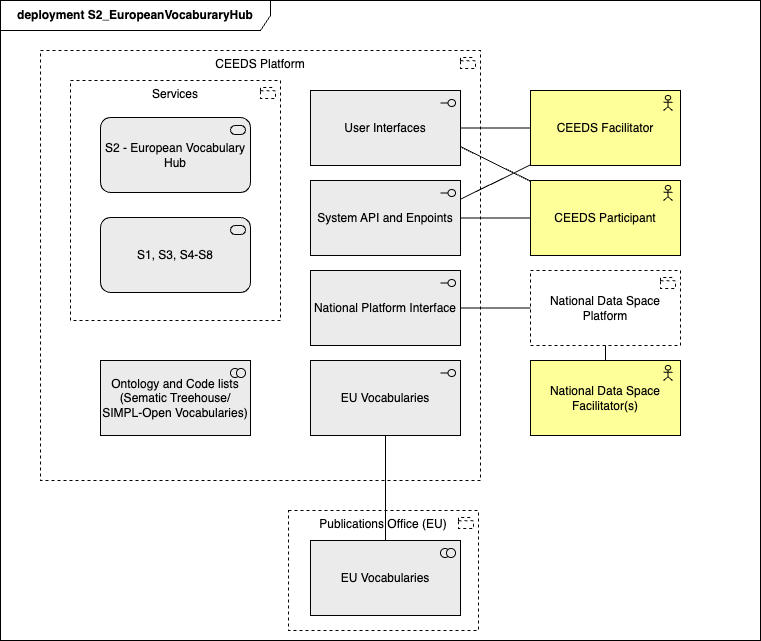

The diagram above was exported from draw.io. Its source (the exported page's mxGraphModel, read from the mxfile embedded in the PNG):
<mxGraphModel dx="1086" dy="589" grid="1" gridSize="10" guides="1" tooltips="1" connect="1" arrows="1" fold="1" page="1" pageScale="1" pageWidth="850" pageHeight="1100" math="0" shadow="0">
  <root>
    <mxCell id="0" />
    <mxCell id="1" parent="0" />
    <mxCell id="_8lGVUZ2kYgyrlqhg3z_-1" value="deployment S2_EuropeanVocaburaryHub" style="shape=umlFrame;whiteSpace=wrap;html=1;pointerEvents=0;recursiveResize=0;container=1;collapsible=0;width=270;height=30;fontStyle=1" parent="1" vertex="1">
      <mxGeometry x="40" y="40" width="760" height="640" as="geometry" />
    </mxCell>
    <mxCell id="25" value="Publications Office (EU)" style="html=1;outlineConnect=0;whiteSpace=wrap;shape=mxgraph.archimate3.application;appType=grouping;archiType=square;dashed=1;fillColor=none;verticalAlign=top;" parent="_8lGVUZ2kYgyrlqhg3z_-1" vertex="1">
      <mxGeometry x="288" y="510" width="190" height="120" as="geometry" />
    </mxCell>
    <mxCell id="2" value="CEEDS Platform" style="html=1;outlineConnect=0;whiteSpace=wrap;shape=mxgraph.archimate3.application;appType=grouping;archiType=square;dashed=1;fillColor=none;verticalAlign=top;" parent="_8lGVUZ2kYgyrlqhg3z_-1" vertex="1">
      <mxGeometry x="40" y="50" width="440" height="430" as="geometry" />
    </mxCell>
    <mxCell id="5" value="Services" style="html=1;outlineConnect=0;whiteSpace=wrap;shape=mxgraph.archimate3.application;appType=grouping;archiType=square;dashed=1;fillColor=none;verticalAlign=top;" parent="_8lGVUZ2kYgyrlqhg3z_-1" vertex="1">
      <mxGeometry x="70" y="80" width="210" height="240" as="geometry" />
    </mxCell>
    <mxCell id="3" value="S2 - European Vocabulary Hub" style="html=1;outlineConnect=0;whiteSpace=wrap;fillColor=#EBEBEB;shape=mxgraph.archimate3.application;appType=serv;archiType=rounded" parent="_8lGVUZ2kYgyrlqhg3z_-1" vertex="1">
      <mxGeometry x="100" y="117" width="150" height="75" as="geometry" />
    </mxCell>
    <mxCell id="4" value="S1, S3, S4-S8" style="html=1;outlineConnect=0;whiteSpace=wrap;fillColor=#EBEBEB;shape=mxgraph.archimate3.application;appType=serv;archiType=rounded" parent="_8lGVUZ2kYgyrlqhg3z_-1" vertex="1">
      <mxGeometry x="100" y="217" width="150" height="75" as="geometry" />
    </mxCell>
    <mxCell id="6" value="Ontology and Code lists&lt;div&gt;(Sematic Treehouse/&lt;/div&gt;&lt;div&gt;SIMPL-Open Vocabularies)&lt;/div&gt;" style="html=1;outlineConnect=0;whiteSpace=wrap;fillColor=#EBEBEB;shape=mxgraph.archimate3.application;appType=collab;archiType=square;" parent="_8lGVUZ2kYgyrlqhg3z_-1" vertex="1">
      <mxGeometry x="100" y="360" width="150" height="75" as="geometry" />
    </mxCell>
    <mxCell id="20" style="edgeStyle=none;html=1;endArrow=none;endFill=0;" parent="_8lGVUZ2kYgyrlqhg3z_-1" source="7" target="12" edge="1">
      <mxGeometry relative="1" as="geometry" />
    </mxCell>
    <mxCell id="7" value="User Interfaces" style="html=1;outlineConnect=0;whiteSpace=wrap;fillColor=#EBEBEB;shape=mxgraph.archimate3.application;appType=interface;archiType=square;" parent="_8lGVUZ2kYgyrlqhg3z_-1" vertex="1">
      <mxGeometry x="310" y="90" width="150" height="75" as="geometry" />
    </mxCell>
    <mxCell id="19" style="edgeStyle=none;html=1;endArrow=none;endFill=0;" parent="_8lGVUZ2kYgyrlqhg3z_-1" source="8" target="13" edge="1">
      <mxGeometry relative="1" as="geometry" />
    </mxCell>
    <mxCell id="8" value="System API and Enpoints" style="html=1;outlineConnect=0;whiteSpace=wrap;fillColor=#EBEBEB;shape=mxgraph.archimate3.application;appType=interface;archiType=square;" parent="_8lGVUZ2kYgyrlqhg3z_-1" vertex="1">
      <mxGeometry x="310" y="180" width="150" height="75" as="geometry" />
    </mxCell>
    <mxCell id="18" style="edgeStyle=none;html=1;endArrow=none;endFill=0;entryX=0;entryY=0.5;entryDx=0;entryDy=0;entryPerimeter=0;" parent="_8lGVUZ2kYgyrlqhg3z_-1" source="9" target="23" edge="1">
      <mxGeometry relative="1" as="geometry" />
    </mxCell>
    <mxCell id="9" value="National Platform Interface" style="html=1;outlineConnect=0;whiteSpace=wrap;fillColor=#EBEBEB;shape=mxgraph.archimate3.application;appType=interface;archiType=square;" parent="_8lGVUZ2kYgyrlqhg3z_-1" vertex="1">
      <mxGeometry x="310" y="270" width="150" height="75" as="geometry" />
    </mxCell>
    <mxCell id="10" value="EU Vocabularies" style="html=1;outlineConnect=0;whiteSpace=wrap;fillColor=#EBEBEB;shape=mxgraph.archimate3.application;appType=interface;archiType=square;" parent="_8lGVUZ2kYgyrlqhg3z_-1" vertex="1">
      <mxGeometry x="310" y="360" width="150" height="75" as="geometry" />
    </mxCell>
    <mxCell id="12" value="CEEDS Facilitator" style="html=1;outlineConnect=0;whiteSpace=wrap;fillColor=#ffff99;shape=mxgraph.archimate3.application;appType=actor;archiType=square;" parent="_8lGVUZ2kYgyrlqhg3z_-1" vertex="1">
      <mxGeometry x="530" y="90" width="150" height="75" as="geometry" />
    </mxCell>
    <mxCell id="13" value="CEEDS Participant" style="html=1;outlineConnect=0;whiteSpace=wrap;fillColor=#ffff99;shape=mxgraph.archimate3.application;appType=actor;archiType=square;" parent="_8lGVUZ2kYgyrlqhg3z_-1" vertex="1">
      <mxGeometry x="530" y="180" width="150" height="75" as="geometry" />
    </mxCell>
    <mxCell id="14" value="National Data Space Facilitator(s)" style="html=1;outlineConnect=0;whiteSpace=wrap;fillColor=#ffff99;shape=mxgraph.archimate3.application;appType=actor;archiType=square;" parent="_8lGVUZ2kYgyrlqhg3z_-1" vertex="1">
      <mxGeometry x="530" y="360" width="150" height="75" as="geometry" />
    </mxCell>
    <mxCell id="16" value="EU Vocabularies" style="html=1;outlineConnect=0;whiteSpace=wrap;fillColor=#EBEBEB;shape=mxgraph.archimate3.application;appType=collab;archiType=square;" parent="_8lGVUZ2kYgyrlqhg3z_-1" vertex="1">
      <mxGeometry x="310" y="540" width="150" height="75" as="geometry" />
    </mxCell>
    <mxCell id="17" style="edgeStyle=none;html=1;entryX=0.5;entryY=0;entryDx=0;entryDy=0;entryPerimeter=0;endArrow=none;endFill=0;" parent="_8lGVUZ2kYgyrlqhg3z_-1" source="10" target="16" edge="1">
      <mxGeometry relative="1" as="geometry" />
    </mxCell>
    <mxCell id="21" style="edgeStyle=none;html=1;entryX=1;entryY=0.25;entryDx=0;entryDy=0;entryPerimeter=0;endArrow=none;endFill=0;" parent="_8lGVUZ2kYgyrlqhg3z_-1" source="12" target="8" edge="1">
      <mxGeometry relative="1" as="geometry" />
    </mxCell>
    <mxCell id="22" style="edgeStyle=none;html=1;entryX=1;entryY=0.75;entryDx=0;entryDy=0;entryPerimeter=0;endArrow=none;endFill=0;" parent="_8lGVUZ2kYgyrlqhg3z_-1" source="13" target="7" edge="1">
      <mxGeometry relative="1" as="geometry" />
    </mxCell>
    <mxCell id="23" value="National Data Space Platform" style="html=1;outlineConnect=0;whiteSpace=wrap;shape=mxgraph.archimate3.application;appType=grouping;archiType=square;dashed=1;fillColor=none;" parent="_8lGVUZ2kYgyrlqhg3z_-1" vertex="1">
      <mxGeometry x="530" y="270" width="150" height="75" as="geometry" />
    </mxCell>
    <mxCell id="24" style="edgeStyle=none;html=1;endArrow=none;endFill=0;" parent="_8lGVUZ2kYgyrlqhg3z_-1" source="23" target="14" edge="1">
      <mxGeometry relative="1" as="geometry">
        <mxPoint x="470" y="318" as="sourcePoint" />
        <mxPoint x="540" y="318" as="targetPoint" />
      </mxGeometry>
    </mxCell>
  </root>
</mxGraphModel>